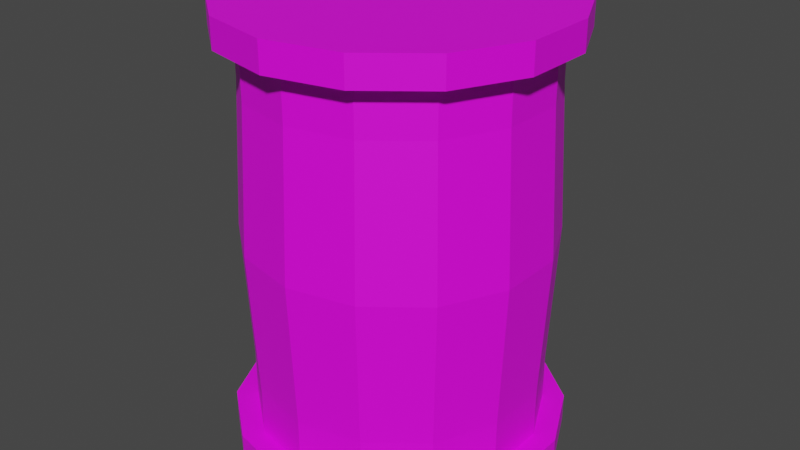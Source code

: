 # Source: Barrel_0_Des.blend  (saved by Blender 3.6.13; exported with 4.5.12 LTS)
import bpy
from mathutils import Matrix  # noqa: F401  (used for matrix-valued properties, if any)

bpy.ops.wm.read_factory_settings(use_empty=True)
scene = bpy.context.scene
scene.name = 'Scene'

# ---- collections
col_collection = bpy.data.collections.new('Collection'); scene.collection.children.link(col_collection)

# ---- images (referenced by path relative to the original .blend; pixels are not part of the script)
import os
ASSET_DIR = os.environ.get("B2B_ASSET_DIR", "")  # directory of the original .blend (textures are referenced by path, not embedded)
HERE = os.path.dirname(os.path.abspath(__file__))  # packed textures are extracted next to this script under _unpacked/

def load_image(name, relpath, width, height, colorspace="sRGB"):
    """Load a texture the original file referenced (path relative to the .blend, or extracted next to this script)."""
    p = next((c for c in (os.path.join(HERE, relpath), os.path.join(ASSET_DIR, relpath)) if relpath and os.path.exists(c)), "")
    if p:
        img = bpy.data.images.load(p, check_existing=True)
        img.name = name
    else:  # same state as the original file: an image datablock whose file is absent (Cycles renders it pink)
        img = bpy.data.images.new(name, width, height)
        img.source = "FILE"
        img.filepath = "//" + (relpath or name)
    img.colorspace_settings.name = colorspace
    return img
img_metal_1_png = load_image('Metal_1.png', 'Metal_1.png', 1024, 1024, 'sRGB')

# ---- materials (node trees are filled in below, after node groups)
mat_material = bpy.data.materials.new('Material')
mat_material.alpha_threshold = 0.0
mat_material.use_transparent_shadow = False
mat_material.roughness = 0.5
mat_material.line_color = (0.0, 0.0, 0.0, 1.0)

# ---- material node trees
mat_material.use_nodes = True; mat_material.node_tree.nodes.clear()
_N = mat_material.node_tree.nodes; _L = mat_material.node_tree.links
n0 = _N.new('ShaderNodeOutputMaterial'); n0.name = 'Material Output'; n0.location = (300, 300)
n1 = _N.new('ShaderNodeBsdfPrincipled'); n1.name = 'Principled BSDF'; n1.location = (10, 300)
n1.distribution = 'GGX'
n1.subsurface_method = 'RANDOM_WALK_SKIN'
n1.inputs[3].default_value = 1.45
n1.inputs[27].default_value = (0.0, 0.0, 0.0, 1.0)
n1.inputs[28].default_value = 1.0
n2 = _N.new('ShaderNodeTexImage'); n2.name = 'Image Texture'; n2.location = (-317, 159)
n2.image = img_metal_1_png
n2.interpolation = 'Closest'
_L.new(n1.outputs[0], n0.inputs[0])
_L.new(n2.outputs[0], n1.inputs[0])
n0.is_active_output = True

# ---- world
world_world = bpy.data.worlds.new('World'); scene.world = world_world
world_world.use_nodes = True; world_world.node_tree.nodes.clear()
_N = world_world.node_tree.nodes; _L = world_world.node_tree.links
n0 = _N.new('ShaderNodeOutputWorld'); n0.name = 'World Output'; n0.location = (300, 300)
n1 = _N.new('ShaderNodeBackground'); n1.name = 'Background'; n1.location = (10, 300)
n1.inputs[0].default_value = (0.05088, 0.05088, 0.05088, 1.0)
_L.new(n1.outputs[0], n0.inputs[0])
n0.is_active_output = True
world_world.color = (0.05088, 0.05088, 0.05088)
world_world.use_sun_shadow = False
world_world.sun_shadow_jitter_overblur = 0.0

# ---- meshes
me_cube = bpy.data.meshes.new('Cube')
me_cube.from_pydata([(0.7678, -0.1752, 0.0), (-0.7678, 0.1752, 0.0), (-0.7678, -0.1752, 0.0), (0.5864, -0.4676, -1.0), (0.3254, -0.6757, -1.0), (0.0, -0.75, -1.0), (0.0, 0.7875, 0.0), (-0.3254, -0.6757, -1.0), (-0.5864, -0.4676, -1.0), (-0.7312, -0.1669, -1.0), (-0.6706, 0.3354, -0.3705), (-0.5864, 0.4676, -0.75), (-0.6157, -0.491, 0.0), (0.6157, 0.491, 0.0), (-0.6059, 0.4832, -0.2506), (0.3417, 0.7095, 0.0), (-0.6706, 0.3354, -0.3705), (-0.3337, -0.693, -0.3673), (0.6743, -0.5378, -1.0), (0.3742, -0.7771, -1.0), (-1.916e-09, -0.8625, -1.0), (-0.3742, -0.7771, -1.0), (-0.6743, -0.5378, -1.0), (-0.8409, -0.1919, -1.0), (-0.7312, 0.1669, -0.75), (0.2186, -0.7216, 0.3199), (-0.7312, -0.1669, -0.75), (0.1603, -0.7134, 1.0), (0.5864, -0.4676, -0.75), (1.182e-10, -0.7708, -0.3335), (0.4333, -0.6237, 0.204), (0.3361, -0.6978, 0.259), (-0.3742, 0.7771, -1.0), (0.1835, -0.7081, 0.75), (-0.6157, -0.491, 0.0), (-0.3417, -0.7095, 0.0), (0.7312, -0.1669, -0.75), (0.6743, -0.5378, -1.15), (0.3742, -0.7771, -1.15), (-1.916e-09, -0.8625, -1.15), (-0.3742, -0.7771, -1.15), (-0.6743, -0.5378, -1.15), (-0.8409, -0.1919, -1.15), (-0.5864, -0.4676, -0.75), (-0.3742, 0.7771, -1.15), (-0.5864, -0.4676, -1.0), (2.129e-10, -0.7875, 0.0), (0.3417, -0.7095, 0.0), (0.3742, 0.7771, -1.0), (-0.7312, 0.1669, 0.75), (-0.6559, 0.3233, 0.75), (-0.7501, -0.1712, 0.3612), (-1.916e-09, 0.8625, -1.0), (-0.7312, -0.05229, 0.75), (-0.7312, 0.1669, 0.9748), (-0.3254, 0.6757, -1.0), (0.3254, 0.6757, -1.0), (-0.3254, -0.6757, 0.75), (0.0, -0.75, 0.75), (0.7312, 0.1669, -0.75), (0.7312, -0.1669, -0.75), (0.5864, -0.4676, -0.75), (0.3254, -0.6757, -0.75), (0.0, -0.75, -0.75), (-0.3254, -0.6757, -0.75), (-0.5864, -0.4676, -0.75), (-0.7312, -0.1669, -1.0), (-0.7312, 0.1669, -1.0), (-0.5864, 0.4676, -1.0), (0.5864, 0.4676, -0.75), (0.6743, -0.5378, -1.15), (0.8409, -0.1919, -1.15), (-0.3306, -0.6866, 0.5088), (0.6157, -0.491, 0.0), (0.3417, -0.7095, 0.0), (-0.8409, -0.1919, -1.0), (-0.8409, 0.1919, -1.0), (0.0, 0.75, -1.0), (0.2096, -0.7182, 0.4296), (-0.6043, -0.4819, -0.292), (9.057e-11, -0.766, 0.4309), (0.0, -0.75, 1.0), (-0.6743, 0.5378, -1.0), (-0.8409, -0.1919, -1.15), (0.8409, 0.1919, -1.15), (1.182e-10, -0.7708, -0.3335), (-0.8409, 0.1919, -1.15), (-0.6743, 0.5378, -1.15), (-0.3337, -0.693, -0.3673), (0.5864, 0.4676, 1.0), (0.7312, 0.1669, 1.0), (0.7312, -0.1669, 1.0), (0.5864, -0.4676, 1.0), (0.3254, -0.6757, 1.0), (0.6743, 0.5378, 1.0), (0.8409, 0.1919, 1.0), (0.8409, -0.1919, 1.0), (0.6743, -0.5378, 1.0), (0.3742, -0.7771, 1.0), (0.6743, 0.5378, 1.15), (0.8409, 0.1919, 1.15), (0.8409, -0.1919, 1.15), (0.6743, -0.5378, 1.15), (0.3742, -0.7771, 1.15), (0.5864, 0.4676, 0.75), (0.7312, 0.1669, 0.75), (0.7312, -0.1669, 0.75), (0.5864, -0.4676, 0.75), (0.3254, -0.6757, 0.75), (0.7678, 0.1752, 0.0), (0.7678, -0.1752, 0.0), (0.4653, 0.7045, 1.0), (0.1835, -0.7081, 0.75), (0.615, 0.4904, 0.01792), (0.6698, 0.3786, 0.0), (0.4395, 0.5847, 1.0), (0.7662, 0.1749, -0.03093), (0.121, -0.8349, 1.15), (0.1349, -0.8317, 1.0), (0.6117, -0.4878, 0.103), (0.3361, -0.6978, 0.259), (0.454, 0.7135, 1.15), (0.4583, 0.5697, 0.75), (0.1603, -0.7134, 1.0), (0.2186, -0.7216, 0.3199), (0.5182, 0.565, 0.06004), (0.0, -0.75, 1.0), (-0.3254, -0.6757, 1.0), (-0.5864, -0.4676, 1.0), (-0.7312, -0.1669, 1.0), (-0.7312, 0.1669, 1.0), (0.0, -0.8625, 1.0), (-0.3742, -0.7771, 1.0), (-0.6743, -0.5378, 1.0), (-0.8409, -0.1919, 1.0), (-0.8409, 0.1919, 1.0), (-0.7312, 0.1669, 0.9748), (0.1779, -0.5703, 1.15), (0.0, -0.8625, 1.15), (-0.3742, -0.7771, 1.15), (-0.6743, -0.5378, 1.15), (-0.8409, -0.1919, 1.15), (-0.8409, 0.1919, 1.15), (-0.6743, 0.5378, 1.15), (-0.7312, -0.05229, 0.75), (-0.7501, -0.1712, 0.3612), (-0.3254, -0.6757, 0.75), (-0.5864, -0.4676, 0.75), (-0.7312, -0.1669, 0.75), (-0.7312, 0.1669, 0.75), (-0.7032, 0.225, 1.0), (-0.6157, -0.491, 0.0), (0.121, -0.8349, 1.15), (0.1349, -0.8317, 1.0), (0.1603, -0.7134, 1.0), (0.0, 0.75, 1.0), (0.3254, 0.6757, 1.0), (-0.5864, 0.4676, 1.0), (-0.3254, 0.6757, 1.0), (0.3742, 0.7771, 1.0), (-1.916e-09, 0.8625, 1.0), (-0.8409, 0.1919, 1.0), (-0.6743, 0.5378, 1.0), (-0.3742, 0.7771, 1.0), (0.3742, 0.7771, 1.15), (6.271e-11, 0.8625, 1.15), (-0.7312, 0.1669, 0.9748), (0.1779, -0.5703, 1.15), (-0.6743, 0.5378, 1.15), (-0.3742, 0.7771, 1.15), (0.0, 0.75, 0.75), (0.3254, 0.6757, 0.75), (-0.6559, 0.3233, 0.75), (-0.5864, 0.4676, 0.75), (-0.3254, 0.6757, 0.75), (2.129e-10, 0.7875, 0.0), (0.3417, 0.7095, 0.0), (0.6157, 0.491, 0.0), (-0.7032, 0.225, 1.0), (0.4653, 0.7045, 1.0), (0.615, 0.4904, 0.01792), (0.6698, 0.3786, 0.0), (0.4395, 0.5847, 1.0), (-0.5948, 0.4743, 0.5351), (-0.3378, 0.7014, 0.1805), (0.454, 0.7135, 1.15), (0.4583, 0.5697, 0.75), (0.5182, 0.565, 0.06004), (-0.6157, 0.491, 0.0), (-0.3417, 0.7095, 0.0), (-0.6043, -0.4819, -0.292), (-0.5948, 0.4743, 0.5351), (-0.3378, 0.7014, 0.1805), (-0.3402, 0.7064, -0.06829), (-0.7544, -0.1722, -0.2747), (-0.7522, 0.1717, -0.319), (-0.3337, -0.693, -0.3673), (-1.916e-09, 0.8625, -1.15), (0.3742, 0.7771, -1.15), (-0.3742, 0.7771, -1.15), (0.3254, 0.6757, -0.75), (-0.5864, 0.4676, -0.75), (-0.3254, 0.6757, -0.75), (0.0, 0.75, -0.75), (2.129e-10, 0.7875, 0.0), (0.3417, 0.7095, 0.0), (-0.6059, 0.4832, -0.2506), (0.5082, 0.5299, -0.8154), (0.4937, 0.5415, -0.75), (0.1484, 0.5774, -1.15), (-0.04689, 0.447, -1.15), (-0.4776, 0.6947, -1.0), (-0.4141, 0.605, -1.0), (-0.3402, 0.7064, -0.06829), (0.6743, 0.5378, -1.15), (0.3742, 0.7771, -1.15), (0.6743, -0.5378, -1.0), (0.8409, -0.1919, -1.0), (0.8409, 0.1919, -1.0), (0.6743, 0.5378, -1.0), (0.3742, 0.7771, -1.0), (0.5864, -0.4676, -1.0), (0.7312, -0.1669, -1.0), (0.7312, 0.1669, -1.0), (0.5864, 0.4676, -1.0), (0.3254, 0.6757, -1.0), (-0.2965, 0.2462, -1.15), (-0.6059, 0.4832, -0.2506), (-0.04689, 0.447, -1.15), (-0.6043, -0.4819, -0.292), (-0.4776, 0.6947, -1.0), (-0.4141, 0.605, -1.0), (-0.7544, -0.1722, -0.2747), (-0.7522, 0.1717, -0.319), (0.6157, -0.491, 0.0), (0.3417, -0.7095, 0.0), (0.5082, 0.5299, -0.8154), (0.4937, 0.5415, -0.75), (0.1484, 0.5774, -1.15), (-0.04689, 0.447, -1.15), (0.6698, 0.3786, 0.0), (0.7662, 0.1749, -0.03093), (0.6117, -0.4878, 0.103), (0.4333, -0.6237, 0.204), (-0.2965, 0.2462, -1.15)], [], [(193, 14, 188, 189), (194, 190, 12, 2), (2, 51, 53, 49, 1), (77, 203, 200, 56), (6, 193, 189), (195, 194, 2, 1), (14, 16, 195, 1, 188), (22, 23, 42, 41), (5, 7, 21, 20), (68, 231, 230, 82), (190, 196, 12), (7, 8, 22, 21), (225, 236, 237, 69, 224), (0, 242, 234), (12, 51, 2), (47, 30, 31), (8, 9, 23, 22), (3, 4, 19, 18), (66, 67, 76, 75), (4, 5, 20, 19), (67, 68, 82, 76), (33, 27, 81, 58), (29, 47, 46), (72, 80, 58, 57), (80, 78, 33, 58), (17, 29, 46, 35), (234, 242, 243, 235), (237, 15, 13, 69), (19, 20, 39, 38), (75, 76, 86, 83), (20, 21, 40, 39), (76, 82, 87, 86), (220, 219, 214, 215), (21, 22, 41, 40), (82, 230, 44, 87), (18, 19, 38, 37), (52, 48, 198, 197), (32, 52, 197, 199), (197, 198, 209, 210, 199), (77, 56, 48, 52), (1, 49, 50, 191, 188), (188, 191, 192, 189), (189, 192, 6), (34, 17, 35), (47, 31, 25, 78, 80, 46), (46, 80, 72, 35), (217, 216, 70, 71), (3, 61, 62, 4), (4, 62, 63, 5), (5, 63, 64, 7), (7, 64, 65, 8), (45, 43, 26, 66), (66, 26, 24, 67), (67, 24, 11, 68), (68, 11, 231), (218, 217, 71, 84), (219, 218, 84, 214), (224, 223, 218, 219), (61, 73, 74, 62), (62, 74, 85, 63), (63, 85, 88, 64), (64, 88, 79, 65), (43, 229, 232, 26), (26, 232, 233, 24), (24, 233, 10, 227, 11), (225, 224, 219, 220), (222, 221, 216, 217), (35, 72, 57, 34), (3, 60, 61), (44, 228, 83, 86, 87), (42, 226, 37, 38, 39, 40, 41), (223, 222, 217, 218), (55, 77, 52, 32), (49, 54, 50), (58, 81, 57), (104, 89, 90, 105), (105, 90, 91, 106), (106, 91, 92, 107), (107, 92, 93, 108), (108, 93, 123, 112), (90, 89, 94, 95), (98, 97, 102, 103), (91, 90, 95, 96), (92, 91, 96, 97), (93, 92, 97, 98), (89, 115, 111, 94), (95, 94, 99, 100), (96, 95, 100, 101), (97, 96, 101, 102), (94, 111, 121, 99), (109, 105, 106, 110), (112, 124, 120, 108), (119, 110, 106, 107), (114, 113, 104, 105, 109), (117, 118, 98, 103), (121, 117, 103, 102, 101, 100, 99), (122, 115, 89, 104), (110, 116, 109), (118, 123, 93, 98), (113, 125, 122, 104), (120, 119, 107, 108), (116, 114, 109), (146, 127, 128, 147), (147, 128, 129, 148), (148, 129, 130, 136, 149, 144), (127, 126, 131, 132), (128, 127, 132, 133), (129, 128, 133, 134), (130, 129, 134, 135), (126, 154, 153, 131), (134, 133, 140, 141), (131, 153, 152, 138), (135, 134, 141, 142), (132, 131, 138, 139), (133, 132, 139, 140), (146, 126, 127), (151, 146, 147), (150, 136, 130), (145, 151, 147, 148), (143, 135, 142), (144, 145, 148), (137, 143, 142, 141, 140, 139, 138, 152), (135, 150, 130), (170, 155, 156, 171), (171, 156, 182, 186), (157, 178, 161, 162), (173, 157, 158, 174), (174, 158, 155, 170), (158, 157, 162, 163), (155, 158, 163, 160), (156, 155, 160, 159), (164, 165, 169, 168, 167, 185), (160, 163, 169, 165), (162, 161, 168), (159, 160, 165, 164), (163, 162, 168, 169), (177, 180, 181), (176, 171, 186, 187, 180, 177), (175, 170, 171, 176), (179, 182, 156, 159), (184, 183, 173, 174), (172, 166, 178, 157, 173), (175, 184, 174, 170), (183, 172, 173), (185, 179, 159, 164), (55, 202, 203, 77), (203, 204, 205, 200), (200, 205, 208), (201, 206, 213, 202), (202, 213, 204, 203), (208, 207, 56, 200), (199, 211, 32), (211, 212, 55, 32), (212, 201, 202, 55), (224, 69, 59, 223), (223, 59, 36, 222), (222, 36, 221), (69, 13, 240, 241, 59), (59, 241, 0, 36), (36, 0, 234, 28), (70, 244, 239, 238, 215, 214, 84, 71)])
_uv = me_cube.uv_layers.new(name='UVMap')
_uv.uv.foreach_set('vector', [0.1523, 0.827, 0.07422, 0.7406, 0.07422, 0.8594, 0.1523, 0.8594, 0.1973, 0.7292, 0.1094, 0.721, 0.1094, 0.8594, 0.1973, 0.8594, 0.1973, 0.1484, 0.1973, 0.3196, 0.2321, 0.5039, 0.2988, 0.5039, 0.2988, 0.1484, 0.2461, 0.02734, 0.2461, 0.1562, 0.3438, 0.1562, 0.3438, 0.02734, 0.248, 0.8594, 0.1523, 0.827, 0.1523, 0.8594, 0.2988, 0.7082, 0.1973, 0.7292, 0.1973, 0.8594, 0.2988, 0.8594, 0.3867, 0.7406, 0.3457, 0.6838, 0.2988, 0.7082, 0.2988, 0.8594, 0.3867, 0.8594, 0.5488, 0.6797, 0.5312, 0.4844, 0.5684, 0.4883, 0.582, 0.6445, 0.6914, 0.9961, 0.5859, 0.8945, 0.6094, 0.8398, 0.6992, 0.9258, 0.5977, 0.09766, 0.6647, 0.03321, 0.6761, 0.09856, 0.6172, 0.1523, 0.07422, 0.721, 0.1523, 0.6853, 0.07422, 0.8594, 0.5859, 0.8945, 0.5117, 0.7109, 0.5488, 0.6797, 0.6094, 0.8398, 0.3438, 0.02734, 0.4012, 0.1225, 0.3966, 0.1562, 0.4258, 0.1562, 0.4258, 0.02734, 0.1973, 0.1484, 0.1094, 0.1973, 0.1094, 0.1484, 0.1094, 0.1484, 0.1973, 0.3196, 0.1973, 0.1484, 0.3438, 0.1484, 0.3713, 0.2451, 0.3438, 0.2712, 0.5117, 0.7109, 0.5, 0.4805, 0.5312, 0.4844, 0.5488, 0.6797, 0.9062, 0.9023, 0.8047, 1.0, 0.7988, 0.9297, 0.8867, 0.8477, 0.5, 0.4805, 0.5273, 0.2695, 0.5586, 0.3008, 0.5312, 0.4844, 0.8047, 1.0, 0.6914, 0.9961, 0.6992, 0.9258, 0.7988, 0.9297, 0.5273, 0.2695, 0.5977, 0.09766, 0.6172, 0.1523, 0.5586, 0.3008, 0.3062, 0.8516, 0.2991, 0.9727, 0.25, 0.9727, 0.25, 0.8516, 0.248, 0.7013, 0.3438, 0.8594, 0.248, 0.8594, 0.1523, 0.3896, 0.248, 0.3527, 0.248, 0.5039, 0.1523, 0.5039, 0.248, 0.3527, 0.3084, 0.352, 0.302, 0.5039, 0.248, 0.5039, 0.1523, 0.6853, 0.248, 0.7013, 0.248, 0.8594, 0.1523, 0.8594, 0.4219, 0.1484, 0.4219, 0.1973, 0.3713, 0.2451, 0.3438, 0.1484, 0.3941, 0.5039, 0.3438, 0.8594, 0.4219, 0.8594, 0.4219, 0.5039, 0.7988, 0.9297, 0.6992, 0.9258, 0.707, 0.8516, 0.7891, 0.8594, 0.5312, 0.4844, 0.5586, 0.3008, 0.5918, 0.3359, 0.5684, 0.4883, 0.6992, 0.9258, 0.6094, 0.8398, 0.6328, 0.7773, 0.707, 0.8516, 0.5586, 0.3008, 0.6172, 0.1523, 0.6426, 0.207, 0.5918, 0.3359, 0.8945, 0.1562, 0.9531, 0.3203, 0.918, 0.3516, 0.8691, 0.2188, 0.6094, 0.8398, 0.5488, 0.6797, 0.582, 0.6445, 0.6328, 0.7773, 0.6172, 0.1523, 0.6761, 0.09856, 0.7148, 0.1406, 0.6426, 0.207, 0.8867, 0.8477, 0.7988, 0.9297, 0.7891, 0.8594, 0.8613, 0.793, 0.8047, 0.07031, 0.8945, 0.1562, 0.8691, 0.2188, 0.7969, 0.1445, 0.707, 0.07031, 0.8047, 0.07031, 0.7969, 0.1445, 0.7148, 0.1406, 0.7012, 0.1445, 0.6289, 0.2188, 0.686, 0.2779, 0.7329, 0.311, 0.7832, 0.1406, 0.8125, 0.0, 0.918, 0.1016, 0.8945, 0.1562, 0.8047, 0.07031, 0.2988, 0.1484, 0.2988, 0.5039, 0.3445, 0.5039, 0.3867, 0.4021, 0.3867, 0.1484, 0.07422, 0.1484, 0.07422, 0.4021, 0.1523, 0.234, 0.1523, 0.1484, 0.1523, 0.1484, 0.1523, 0.234, 0.248, 0.1484, 0.07422, 0.8594, 0.1523, 0.6853, 0.1523, 0.8594, 0.3438, 0.1484, 0.3438, 0.2712, 0.3105, 0.3, 0.3084, 0.352, 0.248, 0.3527, 0.248, 0.1484, 0.248, 0.1484, 0.248, 0.3527, 0.1523, 0.3896, 0.1523, 0.1484, 0.9453, 0.6992, 0.8867, 0.8477, 0.8613, 0.793, 0.9121, 0.668, 0.4258, 0.02734, 0.4258, 0.1562, 0.3438, 0.1562, 0.3438, 0.02734, 0.3438, 0.02734, 0.3438, 0.1562, 0.2461, 0.1562, 0.2461, 0.02734, 0.2461, 0.02734, 0.2461, 0.1562, 0.1504, 0.1562, 0.1504, 0.02734, 0.1504, 0.02734, 0.1504, 0.1562, 0.07031, 0.1562, 0.07031, 0.02734, 0.1055, 0.02734, 0.1055, 0.1562, 0.1973, 0.1562, 0.1973, 0.02734, 0.1973, 0.02734, 0.1973, 0.1562, 0.2969, 0.1562, 0.2969, 0.02734, 0.2969, 0.02734, 0.2969, 0.1562, 0.3867, 0.1562, 0.3867, 0.02734, 0.07031, 0.02734, 0.07031, 0.1562, 0.1232, 0.02734, 0.9688, 0.5156, 0.9453, 0.6992, 0.9121, 0.668, 0.9297, 0.5156, 0.9531, 0.3203, 0.9688, 0.5156, 0.9297, 0.5156, 0.918, 0.3516, 0.9902, 0.2891, 1.0, 0.5195, 0.9688, 0.5156, 0.9531, 0.3203, 0.4219, 0.5039, 0.4219, 0.8594, 0.3438, 0.8594, 0.3438, 0.5039, 0.3438, 0.5039, 0.3438, 0.8594, 0.248, 0.7013, 0.248, 0.5039, 0.248, 0.5039, 0.248, 0.7013, 0.1523, 0.6853, 0.1523, 0.5039, 0.1523, 0.5039, 0.1523, 0.6853, 0.07422, 0.721, 0.07422, 0.5039, 0.1094, 0.5039, 0.1094, 0.721, 0.1973, 0.7292, 0.1973, 0.5039, 0.1973, 0.5039, 0.1973, 0.7292, 0.2988, 0.7082, 0.2988, 0.5039, 0.2988, 0.5039, 0.2988, 0.7082, 0.3457, 0.6838, 0.3867, 0.7406, 0.3867, 0.5039, 0.918, 0.1016, 0.9902, 0.2891, 0.9531, 0.3203, 0.8945, 0.1562, 0.9766, 0.7305, 0.9062, 0.9023, 0.8867, 0.8477, 0.9453, 0.6992, 0.1523, 0.1484, 0.1523, 0.3896, 0.1523, 0.5039, 0.07422, 0.1484, 0.1055, 0.02734, 0.1973, 0.1562, 0.1055, 0.1562, 0.7832, 0.1406, 0.7329, 0.311, 0.9297, 0.4883, 0.9062, 0.3359, 0.8555, 0.207, 0.9297, 0.4883, 0.7947, 0.3667, 0.6367, 0.793, 0.709, 0.8594, 0.791, 0.8516, 0.8652, 0.7773, 0.916, 0.6445, 1.0, 0.5195, 0.9766, 0.7305, 0.9453, 0.6992, 0.9688, 0.5156, 0.6992, 0.0, 0.8125, 0.0, 0.8047, 0.07031, 0.707, 0.07031, 0.2988, 0.8516, 0.2988, 0.9604, 0.3466, 0.8516, 0.25, 0.8516, 0.25, 0.9727, 0.1523, 0.8516, 0.3906, 0.8516, 0.3906, 0.9727, 0.2988, 0.9727, 0.2988, 0.8516, 0.2988, 0.8516, 0.2988, 0.9727, 0.2012, 0.9727, 0.2012, 0.8516, 0.2012, 0.8516, 0.2012, 0.9727, 0.1094, 0.9727, 0.1094, 0.8516, 0.4258, 0.8516, 0.4258, 0.9727, 0.3496, 0.9727, 0.3496, 0.8516, 0.3496, 0.8516, 0.3496, 0.9727, 0.2991, 0.9727, 0.3062, 0.8516, 0.8574, 0.05078, 0.9434, 0.1953, 0.916, 0.2344, 0.8418, 0.1094, 0.5762, 0.2148, 0.6562, 0.09375, 0.6719, 0.1602, 0.6074, 0.2578, 0.7539, 0.0, 0.8574, 0.05078, 0.8418, 0.1094, 0.752, 0.0625, 0.6406, 0.01953, 0.7539, 0.0, 0.752, 0.0625, 0.6562, 0.09375, 0.5488, 0.168, 0.6406, 0.01953, 0.6562, 0.09375, 0.5762, 0.2148, 0.9434, 0.1953, 0.9708, 0.3074, 0.9446, 0.3568, 0.916, 0.2344, 0.8418, 0.1094, 0.916, 0.2344, 0.8867, 0.2812, 0.8262, 0.1758, 0.752, 0.0625, 0.8418, 0.1094, 0.8262, 0.1758, 0.752, 0.1367, 0.6562, 0.09375, 0.752, 0.0625, 0.752, 0.1367, 0.6719, 0.1602, 0.916, 0.2344, 0.9446, 0.3568, 0.9125, 0.3902, 0.8867, 0.2812, 0.2988, 0.1484, 0.2988, 0.5039, 0.1973, 0.5039, 0.1973, 0.1484, 0.302, 0.5039, 0.3105, 0.3, 0.3438, 0.2712, 0.3438, 0.5039, 0.1094, 0.1973, 0.1973, 0.1484, 0.1973, 0.5039, 0.1094, 0.5039, 0.3554, 0.1484, 0.3867, 0.1569, 0.3867, 0.5039, 0.2988, 0.5039, 0.2988, 0.1484, 0.5823, 0.3583, 0.5499, 0.3273, 0.5762, 0.2148, 0.6074, 0.2578, 0.9125, 0.3902, 0.5823, 0.3583, 0.6074, 0.2578, 0.6719, 0.1602, 0.752, 0.1367, 0.8262, 0.1758, 0.8867, 0.2812, 0.3884, 0.8516, 0.3829, 0.9727, 0.4258, 0.9727, 0.4258, 0.8516, 0.1973, 0.8594, 0.2988, 0.8447, 0.2988, 0.8594, 0.5499, 0.3273, 0.5241, 0.273, 0.5488, 0.168, 0.5762, 0.2148, 0.4219, 0.1569, 0.3946, 0.1769, 0.3835, 0.5039, 0.4219, 0.5039, 0.3438, 0.2712, 0.4219, 0.1973, 0.4219, 0.5039, 0.3438, 0.5039, 0.2988, 0.8447, 0.3554, 0.8594, 0.2988, 0.8594, 0.1523, 0.8516, 0.1523, 0.9727, 0.07422, 0.9727, 0.07422, 0.8516, 0.1094, 0.8516, 0.1094, 0.9727, 0.2012, 0.9727, 0.2012, 0.8516, 0.2012, 0.8516, 0.2012, 0.9727, 0.2988, 0.9727, 0.2988, 0.9604, 0.2988, 0.8516, 0.2347, 0.8516, 0.5, 0.5977, 0.5, 0.375, 0.5352, 0.3906, 0.5352, 0.5859, 0.5449, 0.8047, 0.5, 0.5977, 0.5352, 0.5859, 0.5723, 0.7656, 0.6289, 0.9492, 0.5449, 0.8047, 0.5723, 0.7656, 0.6445, 0.8867, 0.7344, 1.0, 0.6289, 0.9492, 0.6445, 0.8867, 0.7363, 0.9375, 0.5, 0.375, 0.5241, 0.273, 0.5499, 0.3273, 0.5352, 0.3906, 0.6445, 0.8867, 0.5723, 0.7656, 0.6016, 0.7188, 0.6602, 0.8242, 0.5352, 0.3906, 0.5499, 0.3273, 0.5823, 0.3583, 0.5703, 0.4062, 0.7363, 0.9375, 0.6445, 0.8867, 0.6602, 0.8242, 0.7363, 0.8633, 0.5352, 0.5859, 0.5352, 0.3906, 0.5703, 0.4062, 0.5703, 0.5703, 0.5723, 0.7656, 0.5352, 0.5859, 0.5703, 0.5703, 0.6016, 0.7188, 0.1523, 0.8516, 0.25, 0.9727, 0.1523, 0.9727, 0.07422, 0.1484, 0.1523, 0.5039, 0.07422, 0.5039, 0.3166, 0.9727, 0.2988, 0.9604, 0.2988, 0.9727, 0.1973, 0.3196, 0.1094, 0.1484, 0.1094, 0.5039, 0.1973, 0.5039, 0.8145, 0.832, 0.7363, 0.9375, 0.7363, 0.8633, 0.2321, 0.5039, 0.1973, 0.3196, 0.1973, 0.5039, 0.6387, 0.3637, 0.8145, 0.832, 0.7363, 0.8633, 0.6602, 0.8242, 0.6016, 0.7188, 0.5703, 0.5703, 0.5703, 0.4062, 0.5823, 0.3583, 0.7363, 0.9375, 0.7559, 0.9947, 0.7344, 1.0, 0.25, 0.8516, 0.25, 0.9727, 0.3496, 0.9727, 0.3496, 0.8516, 0.3496, 0.8516, 0.3496, 0.9727, 0.3829, 0.9727, 0.3884, 0.8516, 0.8457, 0.9727, 0.7559, 0.9947, 0.7363, 0.9375, 0.832, 0.9023, 0.07422, 0.8516, 0.07422, 0.9727, 0.1523, 0.9727, 0.1523, 0.8516, 0.1523, 0.8516, 0.1523, 0.9727, 0.25, 0.9727, 0.25, 0.8516, 0.9414, 0.8281, 0.8457, 0.9727, 0.832, 0.9023, 0.9121, 0.7812, 0.9922, 0.6211, 0.9414, 0.8281, 0.9121, 0.7812, 0.957, 0.6055, 0.9922, 0.3945, 0.9922, 0.6211, 0.957, 0.6055, 0.957, 0.4102, 0.9219, 0.4297, 0.9199, 0.5898, 0.8828, 0.7344, 0.8145, 0.832, 0.6387, 0.3637, 0.9125, 0.3902, 0.957, 0.6055, 0.9121, 0.7812, 0.8828, 0.7344, 0.9199, 0.5898, 0.832, 0.9023, 0.7363, 0.9375, 0.8145, 0.832, 0.957, 0.4102, 0.957, 0.6055, 0.9199, 0.5898, 0.9219, 0.4297, 0.9121, 0.7812, 0.832, 0.9023, 0.8145, 0.832, 0.8828, 0.7344, 0.3867, 0.1484, 0.3867, 0.1569, 0.3554, 0.1484, 0.3438, 0.1484, 0.3438, 0.5039, 0.3835, 0.5039, 0.3946, 0.1769, 0.4219, 0.1569, 0.4219, 0.1484, 0.248, 0.1484, 0.248, 0.5039, 0.3438, 0.5039, 0.3438, 0.1484, 0.9446, 0.3568, 0.9708, 0.3074, 0.9922, 0.3945, 0.957, 0.4102, 0.1523, 0.234, 0.07422, 0.4021, 0.07422, 0.5039, 0.1523, 0.5039, 0.3466, 0.8516, 0.2988, 0.9604, 0.3166, 0.9727, 0.3906, 0.9727, 0.3906, 0.8516, 0.248, 0.1484, 0.1523, 0.234, 0.1523, 0.5039, 0.248, 0.5039, 0.3867, 0.4021, 0.3445, 0.5039, 0.3867, 0.5039, 0.9125, 0.3902, 0.9446, 0.3568, 0.957, 0.4102, 0.9219, 0.4297, 0.1504, 0.02734, 0.1504, 0.1562, 0.2461, 0.1562, 0.2461, 0.02734, 0.248, 0.5039, 0.248, 0.8594, 0.3438, 0.8594, 0.3438, 0.5039, 0.3438, 0.5039, 0.3438, 0.8594, 0.3941, 0.5039, 0.07422, 0.5039, 0.07422, 0.7406, 0.1523, 0.827, 0.1523, 0.5039, 0.1523, 0.5039, 0.1523, 0.827, 0.248, 0.8594, 0.248, 0.5039, 0.3966, 0.1562, 0.4012, 0.1225, 0.3438, 0.02734, 0.3438, 0.1562, 0.7148, 0.1406, 0.6761, 0.09856, 0.707, 0.07031, 0.6761, 0.09856, 0.6647, 0.03321, 0.6992, 0.0, 0.707, 0.07031, 0.1232, 0.02734, 0.07031, 0.1562, 0.1504, 0.1562, 0.1504, 0.02734, 0.3867, 0.02734, 0.3867, 0.1562, 0.2969, 0.1562, 0.2969, 0.02734, 0.2969, 0.02734, 0.2969, 0.1562, 0.1973, 0.1562, 0.1973, 0.02734, 0.1973, 0.02734, 0.1973, 0.1562, 0.1055, 0.02734, 0.3867, 0.5039, 0.3867, 0.8594, 0.3554, 0.8594, 0.2988, 0.8447, 0.2988, 0.5039, 0.2988, 0.5039, 0.2988, 0.8447, 0.1973, 0.8594, 0.1973, 0.5039, 0.1973, 0.5039, 0.1973, 0.8594, 0.1094, 0.8594, 0.1094, 0.5039, 0.6367, 0.793, 0.7947, 0.3667, 0.7329, 0.311, 0.686, 0.2779, 0.6289, 0.2188, 0.5801, 0.3516, 0.5684, 0.5156, 0.5859, 0.668])
me_cube.materials.append(mat_material)
me_cube.use_mirror_vertex_groups = False
me_cube.use_paint_bone_selection = False
me_cube.use_paint_mask = True
me_cube.update()
arm_armature = bpy.data.armatures.new('Armature')  # bones are not reproduced

# ---- objects
ob_barrel_0_des = bpy.data.objects.new('Barrel_0_Des', me_cube)
ob_barrel_0_des_arm = bpy.data.objects.new('Barrel_0_Des_Arm', arm_armature)

# ---- transforms, parenting, visibility, modifiers, constraints
ob_barrel_0_des.parent = ob_barrel_0_des_arm
ob_barrel_0_des.location = (0.0, 0.0, 0.0)
ob_barrel_0_des.lock_rotations_4d = False
ob_barrel_0_des.empty_display_type = 'ARROWS'
ob_barrel_0_des.lineart.crease_threshold = 0.0
_vg = ob_barrel_0_des.vertex_groups.new(name='Center')
for _i, _w in zip([0, 1, 2, 3, 4, 5, 6, 7, 8, 9, 10, 11, 12, 13, 14, 15, 16, 17, 18, 19, 20, 21, 22, 23, 24, 25, 26, 27, 28, 29, 30, 31, 32, 33, 34, 35, 36, 37, 38, 39, 40, 41, 42, 43, 44, 45, 46, 47, 48, 49, 50, 51, 52, 53, 54, 55, 56, 57, 58, 59, 60, 61, 62, 63, 64, 65, 66, 67, 68, 69, 70, 71, 72, 73, 74, 75, 76, 77, 78, 79, 80, 81, 82, 83, 84, 85, 86, 87, 88, 89, 90, 91, 92, 93, 94, 95, 96, 97, 98, 99, 100, 101, 102, 103, 104, 105, 106, 107, 108, 109, 110, 111, 112, 113, 114, 115, 116, 117, 118, 119, 120, 121, 122, 123, 124, 125, 126, 127, 128, 129, 130, 131, 132, 133, 134, 135, 136, 137, 138, 139, 140, 141, 142, 143, 144, 145, 146, 147, 148, 149, 150, 151, 152, 153, 154, 155, 156, 157, 158, 159, 160, 161, 162, 163, 164, 165, 166, 167, 168, 169, 170, 171, 172, 173, 174, 175, 176, 177, 178, 179, 180, 181, 182, 183, 184, 185, 186, 187, 188, 189, 190, 191, 192, 193, 194, 195, 196, 197, 198, 199, 200, 201, 202, 203, 204, 205, 206, 207, 208, 209, 210, 211, 212, 213, 214, 215, 216, 217, 218, 219, 220, 221, 222, 223, 224, 225, 226, 227, 228, 229, 230, 231, 232, 233, 234, 235, 236, 237, 238, 239, 240, 241, 242, 243, 244], [0.0, 0.0, 0.0, 0.0, 0.0, 0.0, 0.0, 0.0, 0.0, 0.0, 0.0, 0.0, 0.0, 0.0, 0.0, 0.0, 0.0, 0.0, 0.0, 0.0, 0.0, 0.0, 0.0, 0.0, 0.0, 0.0, 0.0, 0.0, 0.0, 0.0, 0.0, 0.0, 0.0, 0.0, 0.0, 0.0, 0.0, 0.0, 0.0, 0.0, 0.0, 0.0, 0.0, 0.0, 0.0, 0.0, 0.0, 0.0, 0.0, 0.0, 0.0, 0.0, 0.0, 0.0, 0.0, 0.0, 0.0, 0.0, 0.0, 0.0, 0.0, 0.0, 0.0, 0.0, 0.0, 0.0, 0.0, 0.0, 0.0, 0.0, 0.0, 0.0, 0.0, 0.0, 0.0, 0.0, 0.0, 0.0, 0.0, 0.0, 0.0, 0.0, 0.0, 0.0, 0.0, 0.0, 0.0, 0.0, 0.0, 0.0, 0.0, 0.0, 0.0, 0.0, 0.0, 0.0, 0.0, 0.0, 0.0, 0.0, 0.0, 0.0, 0.0, 0.0, 0.0, 0.0, 0.0, 0.0, 0.0, 0.0, 0.0, 0.0, 0.0, 0.0, 0.0, 0.0, 0.0, 0.0, 0.0, 0.0, 0.0, 0.0, 0.0, 0.0, 0.0, 0.0, 0.0, 0.0, 0.0, 0.0, 0.0, 0.0, 0.0, 0.0, 0.0, 0.0, 0.0, 0.0, 0.0, 0.0, 0.0, 0.0, 0.0, 0.0, 0.0, 0.0, 0.0, 0.0, 0.0, 0.0, 0.0, 0.0, 0.0, 0.0, 0.0, 0.0, 0.0, 0.0, 0.0, 0.0, 0.0, 0.0, 0.0, 0.0, 0.0, 0.0, 0.0, 0.0, 0.0, 0.0, 0.0, 0.0, 0.0, 0.0, 0.0, 0.0, 0.0, 0.0, 0.0, 0.0, 0.0, 0.0, 0.0, 0.0, 0.0, 0.0, 0.0, 0.0, 0.0, 0.0, 0.0, 0.0, 0.0, 0.0, 0.0, 0.0, 0.0, 0.0, 0.0, 0.0, 0.0, 0.0, 0.0, 0.0, 0.0, 0.0, 0.0, 0.0, 0.0, 0.0, 0.0, 0.0, 0.0, 0.0, 0.0, 0.0, 0.0, 0.0, 0.0, 0.0, 0.0, 0.0, 0.0, 0.0, 0.0, 0.0, 0.0, 0.0, 0.0, 0.0, 0.0, 0.0, 0.0, 0.0, 0.0, 0.0, 0.0, 0.0, 0.0, 0.0, 0.0, 0.0, 0.0, 0.0, 0.0]): _vg.add([_i], _w, 'REPLACE')
_vg = ob_barrel_0_des.vertex_groups.new(name='Center.001')
_vg.add([3, 4, 5, 7, 8, 9, 18, 19, 20, 21, 22, 23, 37, 38, 39, 40, 41, 42, 60, 61, 62, 63, 64, 65, 73, 74, 79, 85, 88, 226], 1.0, 'REPLACE')
_vg = ob_barrel_0_des.vertex_groups.new(name='Center.002')
_vg.add([17, 25, 27, 29, 30, 31, 33, 34, 35, 46, 47, 57, 58, 72, 78, 80, 81], 1.0, 'REPLACE')
_vg = ob_barrel_0_des.vertex_groups.new(name='Center.003')
_vg.add([89, 90, 91, 92, 93, 94, 95, 96, 97, 98, 99, 100, 101, 102, 103, 104, 105, 106, 107, 108, 109, 110, 111, 112, 113, 114, 115, 116, 117, 118, 119, 120, 121, 122, 123, 124, 125], 1.0, 'REPLACE')
_vg = ob_barrel_0_des.vertex_groups.new(name='Center.004')
for _i, _w in zip([0, 13, 15, 28, 36, 59, 69, 70, 71, 84, 214, 215, 216, 217, 218, 219, 220, 221, 222, 223, 224, 225, 234, 235, 236, 237, 238, 239, 240, 241, 242, 243, 244], [1.0, 1.0, 1.0, 1.0, 1.0, 1.0, 1.0, 1.0, 1.0, 1.0, 1.0, 1.0, 1.0, 1.0, 1.0, 1.0, 1.0, 1.0, 1.0, 1.0, 1.0, 1.0, 1.0, 1.0, 1.0, 1.0, 1.0, 1.0, 1.0, 1.0, 1.0, 1.0, 1.0]): _vg.add([_i], _w, 'REPLACE')
_vg = ob_barrel_0_des.vertex_groups.new(name='Center.005')
for _i, _w in zip([155, 156, 157, 158, 159, 160, 161, 162, 163, 164, 165, 166, 167, 168, 169, 170, 171, 172, 173, 174, 175, 176, 177, 178, 179, 180, 181, 182, 183, 184, 185, 186, 187], [0.9879, 0.9749, 0.9763, 0.9865, 0.9606, 0.98, 0.9796, 0.9638, 0.9782, 1.0, 1.0, 0.9813, 1.0, 1.0, 1.0, 0.9974, 0.9926, 0.9873, 0.9906, 0.9969, 0.9983, 0.9979, 0.991, 0.9804, 0.9586, 0.9912, 0.991, 0.9748, 0.9941, 0.998, 1.0, 0.991, 0.9946]): _vg.add([_i], _w, 'REPLACE')
_vg = ob_barrel_0_des.vertex_groups.new(name='Center.006')
_vg.add([32, 48, 52, 55, 56, 77, 197, 198, 199, 200, 201, 202, 203, 204, 205, 206, 207, 208, 209, 210, 211, 212, 213], 1.0, 'REPLACE')
_vg = ob_barrel_0_des.vertex_groups.new(name='Center.007')
_vg.add([10, 11, 24, 26, 43, 44, 45, 66, 67, 68, 75, 76, 82, 83, 86, 87, 227, 228, 229, 230, 231, 232, 233], 1.0, 'REPLACE')
_vg = ob_barrel_0_des.vertex_groups.new(name='Center.008')
_vg.add([1, 2, 6, 12, 14, 16, 49, 50, 51, 53, 54, 188, 189, 190, 191, 192, 193, 194, 195, 196], 1.0, 'REPLACE')
_vg = ob_barrel_0_des.vertex_groups.new(name='Center.009')
_vg.add([126, 127, 128, 129, 130, 131, 132, 133, 134, 135, 136, 137, 138, 139, 140, 141, 142, 143, 144, 145, 146, 147, 148, 149, 150, 151, 152, 153, 154], 1.0, 'REPLACE')
_m = ob_barrel_0_des.modifiers.new('Armature', 'ARMATURE')
_m.object = ob_barrel_0_des_arm
ob_barrel_0_des_arm.location = (0.0, 0.0, 0.0)
ob_barrel_0_des_arm.show_in_front = True

# ---- collection membership
col_collection.objects.link(ob_barrel_0_des)
col_collection.objects.link(ob_barrel_0_des_arm)

# ---- scene / render settings (as saved in the file)
scene.frame_start = 1; scene.frame_end = 250; scene.frame_set(0)
scene.render.engine = 'BLENDER_EEVEE_NEXT'
scene.cycles.sampling_pattern = 'TABULATED_SOBOL'
scene.view_settings.view_transform = 'Filmic'
bpy.context.view_layer.update()

# ---- added for rendering (the .blend has no active camera and no usable light): camera, sun
cam_auto = bpy.data.cameras.new('AutoCamera')
cam_auto.lens = 50.0
cam_auto.sensor_width = 36.0
cam_auto.clip_end = 1000.0
ob_auto_camera = bpy.data.objects.new('AutoCamera', cam_auto)
scene.collection.objects.link(ob_auto_camera)
ob_auto_camera.location = (3.08169, -3.69803, 2.46536)
ob_auto_camera.rotation_euler = (1.09748, -7.21219e-08, 0.694738)
scene.camera = ob_auto_camera
light_auto_sun = bpy.data.lights.new('AutoSun', 'SUN')
light_auto_sun.energy = 3.0
light_auto_sun.angle = 0.0523599
ob_auto_sun = bpy.data.objects.new('AutoSun', light_auto_sun)
scene.collection.objects.link(ob_auto_sun)
ob_auto_sun.rotation_euler = (0.872665, 0.174533, 0.523599)
bpy.context.view_layer.update()
